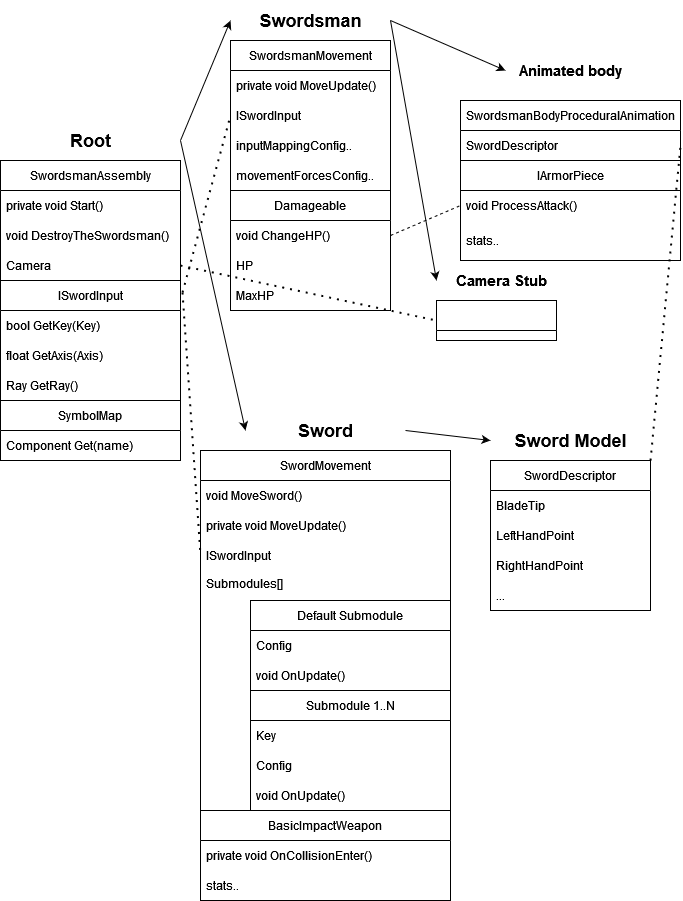

The diagram above was exported from draw.io. Its source (the exported page's mxGraphModel, read from the mxfile embedded in the PNG):
<mxGraphModel dx="2074" dy="1114" grid="1" gridSize="10" guides="1" tooltips="1" connect="1" arrows="1" fold="1" page="1" pageScale="1" pageWidth="827" pageHeight="1169" math="0" shadow="0">
  <root>
    <mxCell id="0" />
    <mxCell id="1" parent="0" />
    <mxCell id="bbViN_JJtk2oVqzTdtKG-8" value="Swordsman" style="text;strokeColor=none;fillColor=none;html=1;fontSize=18;fontStyle=1;verticalAlign=middle;align=center;" parent="1" vertex="1">
      <mxGeometry x="260" y="110" width="160" height="40" as="geometry" />
    </mxCell>
    <mxCell id="bbViN_JJtk2oVqzTdtKG-10" value="&lt;div&gt;SwordsmanMovement&lt;/div&gt;" style="swimlane;fontStyle=0;childLayout=stackLayout;horizontal=1;startSize=30;horizontalStack=0;resizeParent=1;resizeParentMax=0;resizeLast=0;collapsible=1;marginBottom=0;whiteSpace=wrap;html=1;" parent="1" vertex="1">
      <mxGeometry x="260" y="150" width="160" height="150" as="geometry" />
    </mxCell>
    <mxCell id="bbViN_JJtk2oVqzTdtKG-13" value="private void MoveUpdate()" style="text;strokeColor=none;fillColor=none;align=left;verticalAlign=middle;spacingLeft=4;spacingRight=4;overflow=hidden;points=[[0,0.5],[1,0.5]];portConstraint=eastwest;rotatable=0;whiteSpace=wrap;html=1;" parent="bbViN_JJtk2oVqzTdtKG-10" vertex="1">
      <mxGeometry y="30" width="160" height="30" as="geometry" />
    </mxCell>
    <mxCell id="bbViN_JJtk2oVqzTdtKG-11" value="&lt;div&gt;ISwordInput&lt;/div&gt;" style="text;strokeColor=none;fillColor=none;align=left;verticalAlign=middle;spacingLeft=4;spacingRight=4;overflow=hidden;points=[[0,0.5],[1,0.5]];portConstraint=eastwest;rotatable=0;whiteSpace=wrap;html=1;" parent="bbViN_JJtk2oVqzTdtKG-10" vertex="1">
      <mxGeometry y="60" width="160" height="30" as="geometry" />
    </mxCell>
    <mxCell id="bbViN_JJtk2oVqzTdtKG-42" value="inputMappingConfig.." style="text;strokeColor=none;fillColor=none;align=left;verticalAlign=middle;spacingLeft=4;spacingRight=4;overflow=hidden;points=[[0,0.5],[1,0.5]];portConstraint=eastwest;rotatable=0;whiteSpace=wrap;html=1;" parent="bbViN_JJtk2oVqzTdtKG-10" vertex="1">
      <mxGeometry y="90" width="160" height="30" as="geometry" />
    </mxCell>
    <mxCell id="bbViN_JJtk2oVqzTdtKG-12" value="movementForcesConfig.." style="text;strokeColor=none;fillColor=none;align=left;verticalAlign=middle;spacingLeft=4;spacingRight=4;overflow=hidden;points=[[0,0.5],[1,0.5]];portConstraint=eastwest;rotatable=0;whiteSpace=wrap;html=1;" parent="bbViN_JJtk2oVqzTdtKG-10" vertex="1">
      <mxGeometry y="120" width="160" height="30" as="geometry" />
    </mxCell>
    <mxCell id="bbViN_JJtk2oVqzTdtKG-18" value="Root" style="text;strokeColor=none;fillColor=none;html=1;fontSize=18;fontStyle=1;verticalAlign=middle;align=center;" parent="1" vertex="1">
      <mxGeometry x="30" y="230" width="180" height="40" as="geometry" />
    </mxCell>
    <mxCell id="bbViN_JJtk2oVqzTdtKG-19" value="&lt;div&gt;SwordsmanAssembly&lt;/div&gt;" style="swimlane;fontStyle=0;childLayout=stackLayout;horizontal=1;startSize=30;horizontalStack=0;resizeParent=1;resizeParentMax=0;resizeLast=0;collapsible=1;marginBottom=0;whiteSpace=wrap;html=1;" parent="1" vertex="1">
      <mxGeometry x="30" y="270" width="180" height="120" as="geometry" />
    </mxCell>
    <mxCell id="bbViN_JJtk2oVqzTdtKG-37" value="private void Start()" style="text;strokeColor=none;fillColor=none;align=left;verticalAlign=middle;spacingLeft=4;spacingRight=4;overflow=hidden;points=[[0,0.5],[1,0.5]];portConstraint=eastwest;rotatable=0;whiteSpace=wrap;html=1;" parent="bbViN_JJtk2oVqzTdtKG-19" vertex="1">
      <mxGeometry y="30" width="180" height="30" as="geometry" />
    </mxCell>
    <mxCell id="bbViN_JJtk2oVqzTdtKG-20" value="void DestroyTheSwordsman()" style="text;strokeColor=none;fillColor=none;align=left;verticalAlign=middle;spacingLeft=4;spacingRight=4;overflow=hidden;points=[[0,0.5],[1,0.5]];portConstraint=eastwest;rotatable=0;whiteSpace=wrap;html=1;" parent="bbViN_JJtk2oVqzTdtKG-19" vertex="1">
      <mxGeometry y="60" width="180" height="30" as="geometry" />
    </mxCell>
    <mxCell id="bbViN_JJtk2oVqzTdtKG-38" value="Camera" style="text;strokeColor=none;fillColor=none;align=left;verticalAlign=middle;spacingLeft=4;spacingRight=4;overflow=hidden;points=[[0,0.5],[1,0.5]];portConstraint=eastwest;rotatable=0;whiteSpace=wrap;html=1;" parent="bbViN_JJtk2oVqzTdtKG-19" vertex="1">
      <mxGeometry y="90" width="180" height="30" as="geometry" />
    </mxCell>
    <mxCell id="bbViN_JJtk2oVqzTdtKG-40" value="" style="endArrow=classic;html=1;rounded=0;entryX=0;entryY=0.5;entryDx=0;entryDy=0;exitX=1;exitY=0.5;exitDx=0;exitDy=0;" parent="1" source="bbViN_JJtk2oVqzTdtKG-18" target="bbViN_JJtk2oVqzTdtKG-8" edge="1">
      <mxGeometry width="50" height="50" relative="1" as="geometry">
        <mxPoint x="300" y="290" as="sourcePoint" />
        <mxPoint x="380" y="160" as="targetPoint" />
      </mxGeometry>
    </mxCell>
    <mxCell id="bbViN_JJtk2oVqzTdtKG-41" value="" style="endArrow=none;dashed=1;html=1;dashPattern=1 3;strokeWidth=2;rounded=0;exitX=1.011;exitY=0.1;exitDx=0;exitDy=0;exitPerimeter=0;entryX=0;entryY=0.5;entryDx=0;entryDy=0;" parent="1" source="bbViN_JJtk2oVqzTdtKG-33" target="bbViN_JJtk2oVqzTdtKG-11" edge="1">
      <mxGeometry width="50" height="50" relative="1" as="geometry">
        <mxPoint x="290" y="450" as="sourcePoint" />
        <mxPoint x="390" y="210" as="targetPoint" />
      </mxGeometry>
    </mxCell>
    <mxCell id="bbViN_JJtk2oVqzTdtKG-43" value="Animated body" style="text;strokeColor=none;fillColor=none;html=1;fontSize=15;fontStyle=1;verticalAlign=middle;align=center;" parent="1" vertex="1">
      <mxGeometry x="535" y="160" width="130" height="40" as="geometry" />
    </mxCell>
    <mxCell id="bbViN_JJtk2oVqzTdtKG-44" value="SwordsmanBodyProceduralAnimation" style="swimlane;fontStyle=0;childLayout=stackLayout;horizontal=1;startSize=30;horizontalStack=0;resizeParent=1;resizeParentMax=0;resizeLast=0;collapsible=1;marginBottom=0;whiteSpace=wrap;html=1;" parent="1" vertex="1">
      <mxGeometry x="490" y="210" width="220" height="160" as="geometry" />
    </mxCell>
    <mxCell id="bbViN_JJtk2oVqzTdtKG-45" value="SwordDescriptor" style="text;strokeColor=none;fillColor=none;align=left;verticalAlign=middle;spacingLeft=4;spacingRight=4;overflow=hidden;points=[[0,0.5],[1,0.5]];portConstraint=eastwest;rotatable=0;whiteSpace=wrap;html=1;" parent="bbViN_JJtk2oVqzTdtKG-44" vertex="1">
      <mxGeometry y="30" width="220" height="30" as="geometry" />
    </mxCell>
    <mxCell id="My-9OMylMSk3vdkVC42v-3" value="IArmorPiece" style="swimlane;fontStyle=0;childLayout=stackLayout;horizontal=1;startSize=30;horizontalStack=0;resizeParent=1;resizeParentMax=0;resizeLast=0;collapsible=1;marginBottom=0;whiteSpace=wrap;html=1;" parent="bbViN_JJtk2oVqzTdtKG-44" vertex="1">
      <mxGeometry y="60" width="220" height="100" as="geometry" />
    </mxCell>
    <mxCell id="My-9OMylMSk3vdkVC42v-19" value="void ProcessAttack()" style="text;strokeColor=none;fillColor=none;align=left;verticalAlign=middle;spacingLeft=4;spacingRight=4;overflow=hidden;points=[[0,0.5],[1,0.5]];portConstraint=eastwest;rotatable=0;whiteSpace=wrap;html=1;" parent="My-9OMylMSk3vdkVC42v-3" vertex="1">
      <mxGeometry y="30" width="220" height="30" as="geometry" />
    </mxCell>
    <mxCell id="My-9OMylMSk3vdkVC42v-4" value="stats.." style="text;strokeColor=none;fillColor=none;align=left;verticalAlign=middle;spacingLeft=4;spacingRight=4;overflow=hidden;points=[[0,0.5],[1,0.5]];portConstraint=eastwest;rotatable=0;whiteSpace=wrap;html=1;" parent="My-9OMylMSk3vdkVC42v-3" vertex="1">
      <mxGeometry y="60" width="220" height="40" as="geometry" />
    </mxCell>
    <mxCell id="bbViN_JJtk2oVqzTdtKG-49" value="" style="endArrow=classic;html=1;rounded=0;exitX=1;exitY=0.5;exitDx=0;exitDy=0;entryX=0;entryY=0.5;entryDx=0;entryDy=0;" parent="1" source="bbViN_JJtk2oVqzTdtKG-8" target="bbViN_JJtk2oVqzTdtKG-43" edge="1">
      <mxGeometry width="50" height="50" relative="1" as="geometry">
        <mxPoint x="396" y="275" as="sourcePoint" />
        <mxPoint x="466" y="270" as="targetPoint" />
      </mxGeometry>
    </mxCell>
    <mxCell id="bbViN_JJtk2oVqzTdtKG-53" value="Sword" style="text;strokeColor=none;fillColor=none;html=1;fontSize=18;fontStyle=1;verticalAlign=middle;align=center;" parent="1" vertex="1">
      <mxGeometry x="275" y="520" width="160" height="40" as="geometry" />
    </mxCell>
    <mxCell id="bbViN_JJtk2oVqzTdtKG-54" value="&lt;div&gt;SwordMovement&lt;/div&gt;" style="swimlane;fontStyle=0;childLayout=stackLayout;horizontal=1;startSize=30;horizontalStack=0;resizeParent=1;resizeParentMax=0;resizeLast=0;collapsible=1;marginBottom=0;whiteSpace=wrap;html=1;" parent="1" vertex="1">
      <mxGeometry x="230" y="560" width="250" height="360" as="geometry" />
    </mxCell>
    <mxCell id="bbViN_JJtk2oVqzTdtKG-56" value="void MoveSword()" style="text;strokeColor=none;fillColor=none;align=left;verticalAlign=middle;spacingLeft=4;spacingRight=4;overflow=hidden;points=[[0,0.5],[1,0.5]];portConstraint=eastwest;rotatable=0;whiteSpace=wrap;html=1;" parent="bbViN_JJtk2oVqzTdtKG-54" vertex="1">
      <mxGeometry y="30" width="250" height="30" as="geometry" />
    </mxCell>
    <mxCell id="bbViN_JJtk2oVqzTdtKG-67" value="private void MoveUpdate()" style="text;strokeColor=none;fillColor=none;align=left;verticalAlign=middle;spacingLeft=4;spacingRight=4;overflow=hidden;points=[[0,0.5],[1,0.5]];portConstraint=eastwest;rotatable=0;whiteSpace=wrap;html=1;" parent="bbViN_JJtk2oVqzTdtKG-54" vertex="1">
      <mxGeometry y="60" width="250" height="30" as="geometry" />
    </mxCell>
    <mxCell id="bbViN_JJtk2oVqzTdtKG-55" value="&lt;div&gt;ISwordInput&lt;/div&gt;" style="text;strokeColor=none;fillColor=none;align=left;verticalAlign=middle;spacingLeft=4;spacingRight=4;overflow=hidden;points=[[0,0.5],[1,0.5]];portConstraint=eastwest;rotatable=0;whiteSpace=wrap;html=1;" parent="bbViN_JJtk2oVqzTdtKG-54" vertex="1">
      <mxGeometry y="90" width="250" height="30" as="geometry" />
    </mxCell>
    <mxCell id="bbViN_JJtk2oVqzTdtKG-58" value="Submodules[]" style="text;strokeColor=none;fillColor=none;align=left;verticalAlign=top;spacingLeft=4;spacingRight=4;overflow=hidden;points=[[0,0.5],[1,0.5]];portConstraint=eastwest;rotatable=0;whiteSpace=wrap;html=1;" parent="bbViN_JJtk2oVqzTdtKG-54" vertex="1">
      <mxGeometry y="120" width="250" height="240" as="geometry" />
    </mxCell>
    <mxCell id="bbViN_JJtk2oVqzTdtKG-59" value="" style="endArrow=none;dashed=1;html=1;dashPattern=1 3;strokeWidth=2;rounded=0;exitX=1.011;exitY=0.1;exitDx=0;exitDy=0;exitPerimeter=0;entryX=0;entryY=0.5;entryDx=0;entryDy=0;" parent="1" source="bbViN_JJtk2oVqzTdtKG-33" target="bbViN_JJtk2oVqzTdtKG-55" edge="1">
      <mxGeometry width="50" height="50" relative="1" as="geometry">
        <mxPoint x="172" y="462" as="sourcePoint" />
        <mxPoint x="270" y="285" as="targetPoint" />
      </mxGeometry>
    </mxCell>
    <mxCell id="bbViN_JJtk2oVqzTdtKG-60" value="&lt;div&gt;Sword Model&lt;/div&gt;" style="text;strokeColor=none;fillColor=none;html=1;fontSize=18;fontStyle=1;verticalAlign=middle;align=center;" parent="1" vertex="1">
      <mxGeometry x="520" y="530" width="160" height="40" as="geometry" />
    </mxCell>
    <mxCell id="bbViN_JJtk2oVqzTdtKG-61" value="&lt;div&gt;SwordDescriptor&lt;/div&gt;" style="swimlane;fontStyle=0;childLayout=stackLayout;horizontal=1;startSize=30;horizontalStack=0;resizeParent=1;resizeParentMax=0;resizeLast=0;collapsible=1;marginBottom=0;whiteSpace=wrap;html=1;" parent="1" vertex="1">
      <mxGeometry x="520" y="570" width="160" height="150" as="geometry" />
    </mxCell>
    <mxCell id="My-9OMylMSk3vdkVC42v-1" value="BladeTip" style="text;strokeColor=none;fillColor=none;align=left;verticalAlign=middle;spacingLeft=4;spacingRight=4;overflow=hidden;points=[[0,0.5],[1,0.5]];portConstraint=eastwest;rotatable=0;whiteSpace=wrap;html=1;container=1;" parent="bbViN_JJtk2oVqzTdtKG-61" vertex="1">
      <mxGeometry y="30" width="160" height="30" as="geometry" />
    </mxCell>
    <mxCell id="My-9OMylMSk3vdkVC42v-25" value="LeftHandPoint" style="text;strokeColor=none;fillColor=none;align=left;verticalAlign=middle;spacingLeft=4;spacingRight=4;overflow=hidden;points=[[0,0.5],[1,0.5]];portConstraint=eastwest;rotatable=0;whiteSpace=wrap;html=1;" parent="bbViN_JJtk2oVqzTdtKG-61" vertex="1">
      <mxGeometry y="60" width="160" height="30" as="geometry" />
    </mxCell>
    <mxCell id="bbViN_JJtk2oVqzTdtKG-78" value="RightHandPoint" style="text;strokeColor=none;fillColor=none;align=left;verticalAlign=middle;spacingLeft=4;spacingRight=4;overflow=hidden;points=[[0,0.5],[1,0.5]];portConstraint=eastwest;rotatable=0;whiteSpace=wrap;html=1;" parent="bbViN_JJtk2oVqzTdtKG-61" vertex="1">
      <mxGeometry y="90" width="160" height="30" as="geometry" />
    </mxCell>
    <mxCell id="bbViN_JJtk2oVqzTdtKG-80" value="..." style="text;strokeColor=none;fillColor=none;align=left;verticalAlign=middle;spacingLeft=4;spacingRight=4;overflow=hidden;points=[[0,0.5],[1,0.5]];portConstraint=eastwest;rotatable=0;whiteSpace=wrap;html=1;container=1;" parent="bbViN_JJtk2oVqzTdtKG-61" vertex="1">
      <mxGeometry y="120" width="160" height="30" as="geometry" />
    </mxCell>
    <mxCell id="bbViN_JJtk2oVqzTdtKG-65" value="" style="endArrow=classic;html=1;rounded=0;entryX=0;entryY=0.5;entryDx=0;entryDy=0;exitX=1;exitY=0.5;exitDx=0;exitDy=0;" parent="1" source="bbViN_JJtk2oVqzTdtKG-53" target="bbViN_JJtk2oVqzTdtKG-60" edge="1">
      <mxGeometry width="50" height="50" relative="1" as="geometry">
        <mxPoint x="360" y="530" as="sourcePoint" />
        <mxPoint x="490" y="500" as="targetPoint" />
      </mxGeometry>
    </mxCell>
    <mxCell id="bbViN_JJtk2oVqzTdtKG-66" value="" style="endArrow=none;dashed=1;html=1;rounded=0;exitX=1;exitY=0.5;exitDx=0;exitDy=0;entryX=0;entryY=0.5;entryDx=0;entryDy=0;" parent="1" source="My-9OMylMSk3vdkVC42v-11" target="My-9OMylMSk3vdkVC42v-19" edge="1">
      <mxGeometry width="50" height="50" relative="1" as="geometry">
        <mxPoint x="466" y="610" as="sourcePoint" />
        <mxPoint x="576" y="310" as="targetPoint" />
      </mxGeometry>
    </mxCell>
    <mxCell id="bbViN_JJtk2oVqzTdtKG-68" value="Default Submodule" style="swimlane;fontStyle=0;childLayout=stackLayout;horizontal=1;startSize=30;horizontalStack=0;resizeParent=1;resizeParentMax=0;resizeLast=0;collapsible=1;marginBottom=0;whiteSpace=wrap;html=1;" parent="1" vertex="1">
      <mxGeometry x="280" y="710" width="200" height="210" as="geometry" />
    </mxCell>
    <mxCell id="bbViN_JJtk2oVqzTdtKG-86" value="Config" style="text;strokeColor=none;fillColor=none;align=left;verticalAlign=middle;spacingLeft=4;spacingRight=4;overflow=hidden;points=[[0,0.5],[1,0.5]];portConstraint=eastwest;rotatable=0;whiteSpace=wrap;html=1;" parent="bbViN_JJtk2oVqzTdtKG-68" vertex="1">
      <mxGeometry y="30" width="200" height="30" as="geometry" />
    </mxCell>
    <mxCell id="bbViN_JJtk2oVqzTdtKG-69" value="void OnUpdate()" style="text;strokeColor=none;fillColor=none;align=left;verticalAlign=middle;spacingLeft=4;spacingRight=4;overflow=hidden;points=[[0,0.5],[1,0.5]];portConstraint=eastwest;rotatable=0;whiteSpace=wrap;html=1;" parent="bbViN_JJtk2oVqzTdtKG-68" vertex="1">
      <mxGeometry y="60" width="200" height="30" as="geometry" />
    </mxCell>
    <mxCell id="bbViN_JJtk2oVqzTdtKG-72" value="Submodule 1..N" style="swimlane;fontStyle=0;childLayout=stackLayout;horizontal=1;startSize=30;horizontalStack=0;resizeParent=1;resizeParentMax=0;resizeLast=0;collapsible=1;marginBottom=0;whiteSpace=wrap;html=1;" parent="bbViN_JJtk2oVqzTdtKG-68" vertex="1">
      <mxGeometry y="90" width="200" height="120" as="geometry" />
    </mxCell>
    <mxCell id="bbViN_JJtk2oVqzTdtKG-74" value="Key" style="text;strokeColor=none;fillColor=none;align=left;verticalAlign=middle;spacingLeft=4;spacingRight=4;overflow=hidden;points=[[0,0.5],[1,0.5]];portConstraint=eastwest;rotatable=0;whiteSpace=wrap;html=1;" parent="bbViN_JJtk2oVqzTdtKG-72" vertex="1">
      <mxGeometry y="30" width="200" height="30" as="geometry" />
    </mxCell>
    <mxCell id="bbViN_JJtk2oVqzTdtKG-73" value="Config" style="text;strokeColor=none;fillColor=none;align=left;verticalAlign=middle;spacingLeft=4;spacingRight=4;overflow=hidden;points=[[0,0.5],[1,0.5]];portConstraint=eastwest;rotatable=0;whiteSpace=wrap;html=1;" parent="bbViN_JJtk2oVqzTdtKG-72" vertex="1">
      <mxGeometry y="60" width="200" height="30" as="geometry" />
    </mxCell>
    <mxCell id="bbViN_JJtk2oVqzTdtKG-87" value="void OnUpdate()" style="text;strokeColor=none;fillColor=none;align=left;verticalAlign=middle;spacingLeft=4;spacingRight=4;overflow=hidden;points=[[0,0.5],[1,0.5]];portConstraint=eastwest;rotatable=0;whiteSpace=wrap;html=1;" parent="bbViN_JJtk2oVqzTdtKG-72" vertex="1">
      <mxGeometry y="90" width="200" height="30" as="geometry" />
    </mxCell>
    <mxCell id="bbViN_JJtk2oVqzTdtKG-89" value="" style="endArrow=classic;html=1;rounded=0;entryX=0;entryY=0.5;entryDx=0;entryDy=0;exitX=1;exitY=0.5;exitDx=0;exitDy=0;" parent="1" source="bbViN_JJtk2oVqzTdtKG-18" target="bbViN_JJtk2oVqzTdtKG-53" edge="1">
      <mxGeometry width="50" height="50" relative="1" as="geometry">
        <mxPoint x="170" y="250" as="sourcePoint" />
        <mxPoint x="250" y="220" as="targetPoint" />
      </mxGeometry>
    </mxCell>
    <mxCell id="bbViN_JJtk2oVqzTdtKG-33" value="ISwordInput" style="swimlane;fontStyle=0;childLayout=stackLayout;horizontal=1;startSize=30;horizontalStack=0;resizeParent=1;resizeParentMax=0;resizeLast=0;collapsible=1;marginBottom=0;whiteSpace=wrap;html=1;" parent="1" vertex="1">
      <mxGeometry x="30" y="390" width="180" height="120" as="geometry" />
    </mxCell>
    <mxCell id="bbViN_JJtk2oVqzTdtKG-34" value="bool GetKey(Key)" style="text;strokeColor=none;fillColor=none;align=left;verticalAlign=middle;spacingLeft=4;spacingRight=4;overflow=hidden;points=[[0,0.5],[1,0.5]];portConstraint=eastwest;rotatable=0;whiteSpace=wrap;html=1;" parent="bbViN_JJtk2oVqzTdtKG-33" vertex="1">
      <mxGeometry y="30" width="180" height="30" as="geometry" />
    </mxCell>
    <mxCell id="bbViN_JJtk2oVqzTdtKG-35" value="float GetAxis(Axis)" style="text;strokeColor=none;fillColor=none;align=left;verticalAlign=middle;spacingLeft=4;spacingRight=4;overflow=hidden;points=[[0,0.5],[1,0.5]];portConstraint=eastwest;rotatable=0;whiteSpace=wrap;html=1;" parent="bbViN_JJtk2oVqzTdtKG-33" vertex="1">
      <mxGeometry y="60" width="180" height="30" as="geometry" />
    </mxCell>
    <mxCell id="bbViN_JJtk2oVqzTdtKG-36" value="Ray GetRay()" style="text;strokeColor=none;fillColor=none;align=left;verticalAlign=middle;spacingLeft=4;spacingRight=4;overflow=hidden;points=[[0,0.5],[1,0.5]];portConstraint=eastwest;rotatable=0;whiteSpace=wrap;html=1;" parent="bbViN_JJtk2oVqzTdtKG-33" vertex="1">
      <mxGeometry y="90" width="180" height="30" as="geometry" />
    </mxCell>
    <mxCell id="bbViN_JJtk2oVqzTdtKG-90" value="Camera Stub" style="text;strokeColor=none;fillColor=none;html=1;fontSize=15;fontStyle=1;verticalAlign=middle;align=center;" parent="1" vertex="1">
      <mxGeometry x="466" y="370" width="130" height="40" as="geometry" />
    </mxCell>
    <mxCell id="bbViN_JJtk2oVqzTdtKG-91" value="&amp;nbsp;" style="swimlane;fontStyle=0;childLayout=stackLayout;horizontal=1;startSize=30;horizontalStack=0;resizeParent=1;resizeParentMax=0;resizeLast=0;collapsible=1;marginBottom=0;whiteSpace=wrap;html=1;" parent="1" vertex="1">
      <mxGeometry x="466" y="410" width="120" height="40" as="geometry" />
    </mxCell>
    <mxCell id="bbViN_JJtk2oVqzTdtKG-93" value="" style="endArrow=classic;html=1;rounded=0;exitX=1;exitY=0.5;exitDx=0;exitDy=0;entryX=0;entryY=0.5;entryDx=0;entryDy=0;" parent="1" source="bbViN_JJtk2oVqzTdtKG-8" target="bbViN_JJtk2oVqzTdtKG-90" edge="1">
      <mxGeometry width="50" height="50" relative="1" as="geometry">
        <mxPoint x="396" y="270" as="sourcePoint" />
        <mxPoint x="576" y="240" as="targetPoint" />
      </mxGeometry>
    </mxCell>
    <mxCell id="bbViN_JJtk2oVqzTdtKG-94" value="" style="endArrow=none;dashed=1;html=1;dashPattern=1 3;strokeWidth=2;rounded=0;exitX=1;exitY=0.5;exitDx=0;exitDy=0;entryX=0;entryY=0.5;entryDx=0;entryDy=0;" parent="1" source="bbViN_JJtk2oVqzTdtKG-38" target="bbViN_JJtk2oVqzTdtKG-91" edge="1">
      <mxGeometry width="50" height="50" relative="1" as="geometry">
        <mxPoint x="172" y="402" as="sourcePoint" />
        <mxPoint x="260" y="295" as="targetPoint" />
      </mxGeometry>
    </mxCell>
    <mxCell id="My-9OMylMSk3vdkVC42v-5" value="BasicImpactWeapon" style="swimlane;fontStyle=0;childLayout=stackLayout;horizontal=1;startSize=30;horizontalStack=0;resizeParent=1;resizeParentMax=0;resizeLast=0;collapsible=1;marginBottom=0;whiteSpace=wrap;html=1;" parent="1" vertex="1">
      <mxGeometry x="230" y="920" width="250" height="90" as="geometry" />
    </mxCell>
    <mxCell id="My-9OMylMSk3vdkVC42v-6" value="&lt;div&gt;private void OnCollisionEnter()&lt;/div&gt;" style="text;strokeColor=none;fillColor=none;align=left;verticalAlign=middle;spacingLeft=4;spacingRight=4;overflow=hidden;points=[[0,0.5],[1,0.5]];portConstraint=eastwest;rotatable=0;whiteSpace=wrap;html=1;" parent="My-9OMylMSk3vdkVC42v-5" vertex="1">
      <mxGeometry y="30" width="250" height="30" as="geometry" />
    </mxCell>
    <mxCell id="My-9OMylMSk3vdkVC42v-20" value="stats.." style="text;strokeColor=none;fillColor=none;align=left;verticalAlign=middle;spacingLeft=4;spacingRight=4;overflow=hidden;points=[[0,0.5],[1,0.5]];portConstraint=eastwest;rotatable=0;whiteSpace=wrap;html=1;" parent="My-9OMylMSk3vdkVC42v-5" vertex="1">
      <mxGeometry y="60" width="250" height="30" as="geometry" />
    </mxCell>
    <mxCell id="My-9OMylMSk3vdkVC42v-10" value="Damageable" style="swimlane;fontStyle=0;childLayout=stackLayout;horizontal=1;startSize=30;horizontalStack=0;resizeParent=1;resizeParentMax=0;resizeLast=0;collapsible=1;marginBottom=0;whiteSpace=wrap;html=1;" parent="1" vertex="1">
      <mxGeometry x="260" y="300" width="160" height="120" as="geometry" />
    </mxCell>
    <mxCell id="My-9OMylMSk3vdkVC42v-11" value="void ChangeHP()" style="text;strokeColor=none;fillColor=none;align=left;verticalAlign=middle;spacingLeft=4;spacingRight=4;overflow=hidden;points=[[0,0.5],[1,0.5]];portConstraint=eastwest;rotatable=0;whiteSpace=wrap;html=1;" parent="My-9OMylMSk3vdkVC42v-10" vertex="1">
      <mxGeometry y="30" width="160" height="30" as="geometry" />
    </mxCell>
    <mxCell id="My-9OMylMSk3vdkVC42v-12" value="HP" style="text;strokeColor=none;fillColor=none;align=left;verticalAlign=middle;spacingLeft=4;spacingRight=4;overflow=hidden;points=[[0,0.5],[1,0.5]];portConstraint=eastwest;rotatable=0;whiteSpace=wrap;html=1;" parent="My-9OMylMSk3vdkVC42v-10" vertex="1">
      <mxGeometry y="60" width="160" height="30" as="geometry" />
    </mxCell>
    <mxCell id="My-9OMylMSk3vdkVC42v-13" value="MaxHP" style="text;strokeColor=none;fillColor=none;align=left;verticalAlign=middle;spacingLeft=4;spacingRight=4;overflow=hidden;points=[[0,0.5],[1,0.5]];portConstraint=eastwest;rotatable=0;whiteSpace=wrap;html=1;" parent="My-9OMylMSk3vdkVC42v-10" vertex="1">
      <mxGeometry y="90" width="160" height="30" as="geometry" />
    </mxCell>
    <mxCell id="My-9OMylMSk3vdkVC42v-15" value="SymbolMap" style="swimlane;fontStyle=0;childLayout=stackLayout;horizontal=1;startSize=30;horizontalStack=0;resizeParent=1;resizeParentMax=0;resizeLast=0;collapsible=1;marginBottom=0;whiteSpace=wrap;html=1;" parent="1" vertex="1">
      <mxGeometry x="30" y="510" width="180" height="60" as="geometry" />
    </mxCell>
    <mxCell id="My-9OMylMSk3vdkVC42v-16" value="Component Get(name)" style="text;strokeColor=none;fillColor=none;align=left;verticalAlign=middle;spacingLeft=4;spacingRight=4;overflow=hidden;points=[[0,0.5],[1,0.5]];portConstraint=eastwest;rotatable=0;whiteSpace=wrap;html=1;" parent="My-9OMylMSk3vdkVC42v-15" vertex="1">
      <mxGeometry y="30" width="180" height="30" as="geometry" />
    </mxCell>
    <mxCell id="My-9OMylMSk3vdkVC42v-22" value="" style="endArrow=none;dashed=1;html=1;dashPattern=1 3;strokeWidth=2;rounded=0;entryX=1;entryY=0.5;entryDx=0;entryDy=0;exitX=1;exitY=1;exitDx=0;exitDy=0;" parent="1" source="bbViN_JJtk2oVqzTdtKG-60" target="bbViN_JJtk2oVqzTdtKG-45" edge="1">
      <mxGeometry width="50" height="50" relative="1" as="geometry">
        <mxPoint x="800" y="490" as="sourcePoint" />
        <mxPoint x="570" y="220" as="targetPoint" />
      </mxGeometry>
    </mxCell>
  </root>
</mxGraphModel>